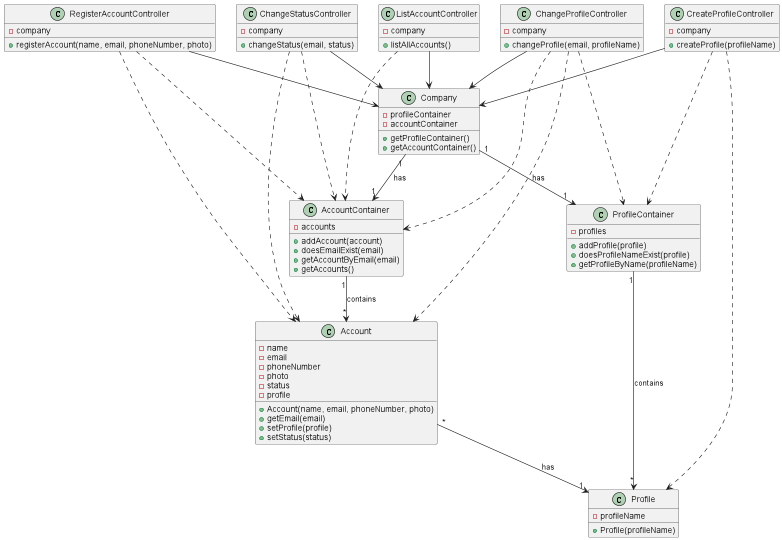

The diagram above was rendered by PlantUML. Its source (embedded in the PNG):
@startuml

class "CreateProfileController" {
-company
+createProfile(profileName)
}

class "RegisterAccountController" {
-company
+registerAccount(name, email, phoneNumber, photo)
}

class ChangeProfileController {
-company
+changeProfile(email, profileName)
}

class "ListAccountController" {
-company
+listAllAccounts()
}

class "ChangeStatusController" {
-company
+changeStatus(email, status)
}

class "Company" {
-profileContainer
-accountContainer
+getProfileContainer()
+getAccountContainer()
}

class "ProfileContainer"{
-profiles
+addProfile(profile)
+doesProfileNameExist(profile)
+getProfileByName(profileName)
}

class "Profile"{
-profileName
+Profile(profileName)
}

class "AccountContainer"{
-accounts
+addAccount(account)
+doesEmailExist(email)
+getAccountByEmail(email)
+getAccounts()
}

class "Account" {
-name
-email
-phoneNumber
-photo
-status
-profile
+Account(name, email, phoneNumber, photo)
+getEmail(email)
+setProfile(profile)
+setStatus(status)
}

"CreateProfileController" -->  "Company"
"CreateProfileController" ..> "ProfileContainer"
"CreateProfileController" ..> "Profile"
"Company" "1"-->"1" "ProfileContainer": has
"ProfileContainer" "1" --> "*" "Profile": contains

"RegisterAccountController" -->  "Company"
"RegisterAccountController" ..> "Account"
"RegisterAccountController" ..> "AccountContainer"
"Company" "1"-->"1" "AccountContainer": has
"AccountContainer" "1"-->"*" "Account": contains

ChangeProfileController --> Company
ChangeProfileController ..> ProfileContainer
ChangeProfileController ..> AccountContainer
ChangeProfileController ..> Account

"ListAccountController" --> "Company"
"ListAccountController" ..> "AccountContainer"

"ChangeStatusController" --> "Company"
"ChangeStatusController" ..> "AccountContainer"
"ChangeStatusController" ..> "Account"

"Account" "*" --> "1" "Profile": has

@enduml